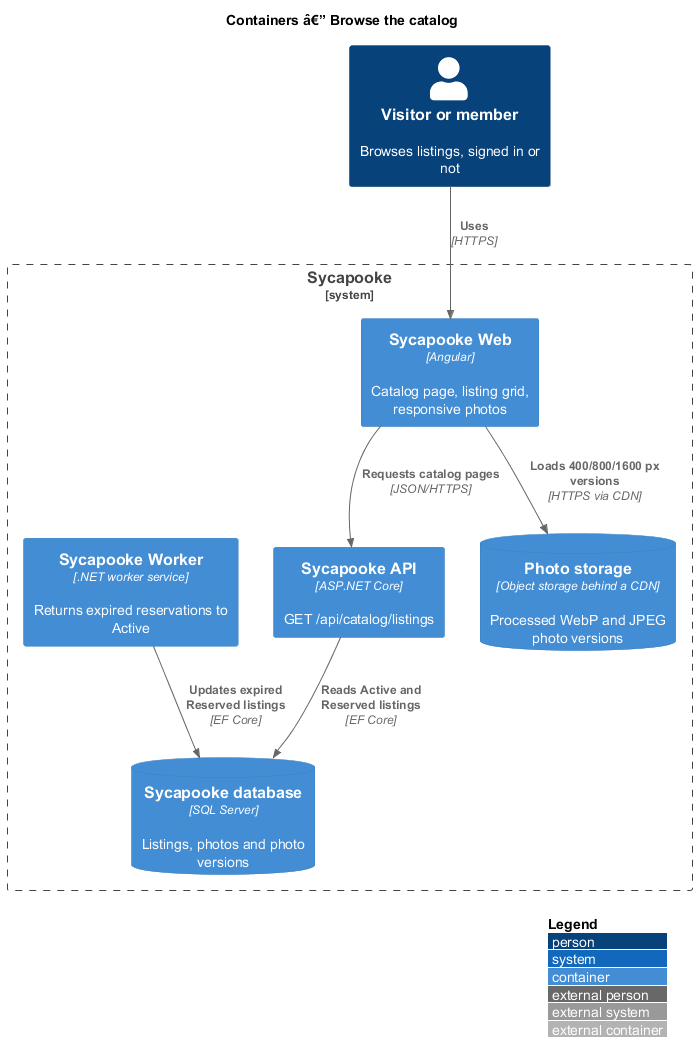

The diagram above was rendered by PlantUML. Its source (embedded in the PNG):
@startuml
!include <C4/C4_Container>
LAYOUT_WITH_LEGEND()
title Containers â€” Browse the catalog

Person(visitor, "Visitor or member", "Browses listings, signed in or not")
System_Boundary(sycapooke, "Sycapooke") {
  Container(web, "Sycapooke Web", "Angular", "Catalog page, listing grid, responsive photos")
  Container(api, "Sycapooke API", "ASP.NET Core", "GET /api/catalog/listings")
  Container(worker, "Sycapooke Worker", ".NET worker service", "Returns expired reservations to Active")
  ContainerDb(db, "Sycapooke database", "SQL Server", "Listings, photos and photo versions")
  ContainerDb(photos, "Photo storage", "Object storage behind a CDN", "Processed WebP and JPEG photo versions")
}
Rel(visitor, web, "Uses", "HTTPS")
Rel(web, api, "Requests catalog pages", "JSON/HTTPS")
Rel(web, photos, "Loads 400/800/1600 px versions", "HTTPS via CDN")
Rel(api, db, "Reads Active and Reserved listings", "EF Core")
Rel(worker, db, "Updates expired Reserved listings", "EF Core")
@enduml